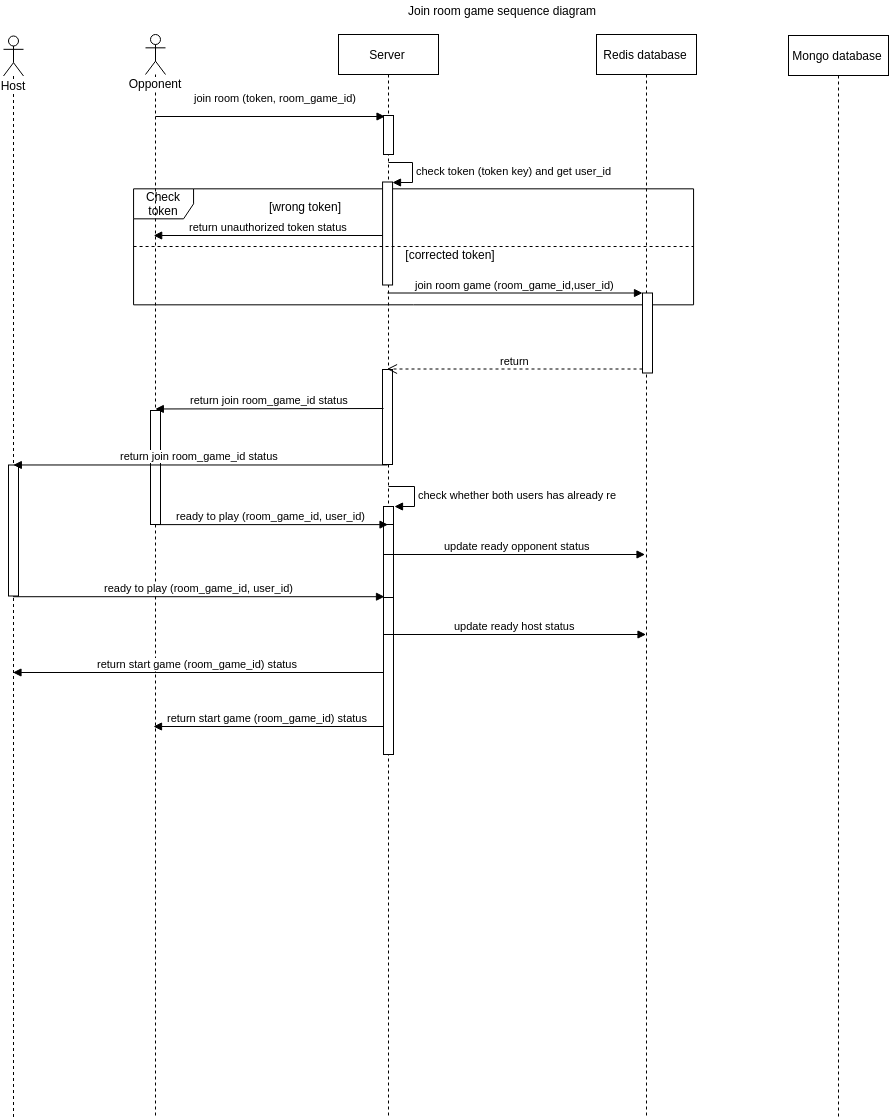

The diagram above was exported from draw.io. Its source (the exported page's mxGraphModel, read from the mxfile embedded in the PNG):
<mxGraphModel dx="10287" dy="1572" grid="1" gridSize="10" guides="1" tooltips="1" connect="1" arrows="1" fold="1" page="1" pageScale="1" pageWidth="827" pageHeight="1169" math="0" shadow="0">
  <root>
    <mxCell id="0" />
    <mxCell id="1" parent="0" />
    <mxCell id="2" value="Check token" style="shape=umlFrame;whiteSpace=wrap;html=1;" vertex="1" parent="1">
      <mxGeometry x="-4939.928571428572" y="192.33333333333337" width="560" height="116" as="geometry" />
    </mxCell>
    <mxCell id="3" value="Server" style="shape=umlLifeline;perimeter=lifelinePerimeter;whiteSpace=wrap;html=1;container=1;collapsible=0;recursiveResize=0;outlineConnect=0;" vertex="1" parent="1">
      <mxGeometry x="-4735" y="38" width="100" height="1082" as="geometry" />
    </mxCell>
    <mxCell id="4" value="" style="html=1;points=[];perimeter=orthogonalPerimeter;" vertex="1" parent="3">
      <mxGeometry x="45" y="472" width="10" height="248" as="geometry" />
    </mxCell>
    <mxCell id="5" value="check whether both users has already re&amp;nbsp;" style="edgeStyle=orthogonalEdgeStyle;html=1;align=left;spacingLeft=2;endArrow=block;rounded=0;entryX=1;entryY=0;" edge="1" parent="3" target="4">
      <mxGeometry relative="1" as="geometry">
        <mxPoint x="50" y="452" as="sourcePoint" />
        <Array as="points">
          <mxPoint x="75" y="452" />
        </Array>
      </mxGeometry>
    </mxCell>
    <mxCell id="6" value="" style="html=1;points=[];perimeter=orthogonalPerimeter;" vertex="1" parent="3">
      <mxGeometry x="45" y="81" width="10" height="39" as="geometry" />
    </mxCell>
    <mxCell id="7" value="" style="html=1;points=[];perimeter=orthogonalPerimeter;" vertex="1" parent="3">
      <mxGeometry x="44" y="335" width="10" height="95" as="geometry" />
    </mxCell>
    <mxCell id="8" value="" style="html=1;points=[];perimeter=orthogonalPerimeter;" vertex="1" parent="3">
      <mxGeometry x="45" y="490" width="10" height="30" as="geometry" />
    </mxCell>
    <mxCell id="9" value="update ready opponent status" style="html=1;verticalAlign=bottom;endArrow=block;" edge="1" parent="3">
      <mxGeometry width="80" relative="1" as="geometry">
        <mxPoint x="51" y="520" as="sourcePoint" />
        <mxPoint x="306.5" y="520" as="targetPoint" />
      </mxGeometry>
    </mxCell>
    <mxCell id="10" value="" style="html=1;points=[];perimeter=orthogonalPerimeter;" vertex="1" parent="3">
      <mxGeometry x="45" y="563" width="10" height="37" as="geometry" />
    </mxCell>
    <mxCell id="11" value="Opponent" style="shape=umlLifeline;participant=umlActor;perimeter=lifelinePerimeter;whiteSpace=wrap;html=1;container=1;collapsible=0;recursiveResize=0;verticalAlign=top;spacingTop=36;labelBackgroundColor=#ffffff;outlineConnect=0;" vertex="1" parent="1">
      <mxGeometry x="-4928" y="38" width="20" height="1082" as="geometry" />
    </mxCell>
    <mxCell id="12" value="" style="html=1;points=[];perimeter=orthogonalPerimeter;" vertex="1" parent="11">
      <mxGeometry x="5" y="376" width="10" height="114" as="geometry" />
    </mxCell>
    <mxCell id="13" value="Mongo database" style="shape=umlLifeline;perimeter=lifelinePerimeter;whiteSpace=wrap;html=1;container=1;collapsible=0;recursiveResize=0;outlineConnect=0;" vertex="1" parent="1">
      <mxGeometry x="-4285" y="39" width="100" height="1081" as="geometry" />
    </mxCell>
    <mxCell id="14" value="Join room game sequence diagram" style="text;html=1;resizable=0;points=[];autosize=1;align=left;verticalAlign=top;spacingTop=-4;" vertex="1" parent="1">
      <mxGeometry x="-4667" y="4.5" width="200" height="20" as="geometry" />
    </mxCell>
    <mxCell id="15" value="Redis database" style="shape=umlLifeline;perimeter=lifelinePerimeter;whiteSpace=wrap;html=1;container=1;collapsible=0;recursiveResize=0;outlineConnect=0;" vertex="1" parent="1">
      <mxGeometry x="-4477" y="38" width="100" height="1082" as="geometry" />
    </mxCell>
    <mxCell id="16" value="" style="html=1;points=[];perimeter=orthogonalPerimeter;" vertex="1" parent="15">
      <mxGeometry x="46" y="258.5" width="10" height="80" as="geometry" />
    </mxCell>
    <mxCell id="17" value="join room (token, room_game_id)" style="html=1;verticalAlign=bottom;endArrow=block;" edge="1" parent="1">
      <mxGeometry x="0.1341" y="14" width="80" relative="1" as="geometry">
        <mxPoint x="-4918" y="120" as="sourcePoint" />
        <mxPoint x="-4688.5" y="120" as="targetPoint" />
        <Array as="points">
          <mxPoint x="-4787.5" y="120" />
        </Array>
        <mxPoint x="-10" y="4" as="offset" />
      </mxGeometry>
    </mxCell>
    <mxCell id="18" value="join room game (room_game_id,user_id)" style="html=1;verticalAlign=bottom;endArrow=block;entryX=0;entryY=0;" edge="1" target="16" parent="1">
      <mxGeometry relative="1" as="geometry">
        <mxPoint x="-4686.071428571428" y="296.5" as="sourcePoint" />
      </mxGeometry>
    </mxCell>
    <mxCell id="19" value="" style="html=1;verticalAlign=bottom;endArrow=block;" edge="1" parent="1">
      <mxGeometry x="0.1148" y="14" width="80" relative="1" as="geometry">
        <mxPoint x="-4686.428571428572" y="163.5" as="sourcePoint" />
        <mxPoint x="-4686.428571428572" y="163.5" as="targetPoint" />
        <Array as="points" />
        <mxPoint x="-10" y="4" as="offset" />
      </mxGeometry>
    </mxCell>
    <mxCell id="20" value="" style="html=1;points=[];perimeter=orthogonalPerimeter;" vertex="1" parent="1">
      <mxGeometry x="-4690.928571428572" y="185.5" width="10" height="103" as="geometry" />
    </mxCell>
    <mxCell id="21" value="check token (token key) and get user_id" style="edgeStyle=orthogonalEdgeStyle;html=1;align=left;spacingLeft=2;endArrow=block;rounded=0;entryX=1;entryY=0;" edge="1" target="20" parent="1">
      <mxGeometry relative="1" as="geometry">
        <mxPoint x="-4685" y="166" as="sourcePoint" />
        <Array as="points">
          <mxPoint x="-4660.928571428572" y="165.5" />
        </Array>
      </mxGeometry>
    </mxCell>
    <mxCell id="22" value="[wrong token]" style="text;html=1;strokeColor=none;fillColor=none;align=center;verticalAlign=middle;whiteSpace=wrap;rounded=0;" vertex="1" parent="1">
      <mxGeometry x="-4818.928571428572" y="200" width="100" height="20" as="geometry" />
    </mxCell>
    <mxCell id="23" value="return unauthorized token status" style="html=1;verticalAlign=bottom;endArrow=block;" edge="1" parent="1">
      <mxGeometry width="80" relative="1" as="geometry">
        <mxPoint x="-4690.928571428572" y="239" as="sourcePoint" />
        <mxPoint x="-4919.828571428572" y="239" as="targetPoint" />
      </mxGeometry>
    </mxCell>
    <mxCell id="24" value="[corrected token]" style="text;html=1;strokeColor=none;fillColor=none;align=center;verticalAlign=middle;whiteSpace=wrap;rounded=0;" vertex="1" parent="1">
      <mxGeometry x="-4672.928571428572" y="248" width="100" height="20" as="geometry" />
    </mxCell>
    <mxCell id="25" value="" style="endArrow=none;dashed=1;html=1;" edge="1" parent="1">
      <mxGeometry width="50" height="50" relative="1" as="geometry">
        <mxPoint x="-4939.928571428572" y="250" as="sourcePoint" />
        <mxPoint x="-4379.928571428572" y="250" as="targetPoint" />
      </mxGeometry>
    </mxCell>
    <mxCell id="26" value="return" style="html=1;verticalAlign=bottom;endArrow=open;dashed=1;endSize=8;exitX=0;exitY=0.95;" edge="1" source="16" target="3" parent="1">
      <mxGeometry relative="1" as="geometry">
        <mxPoint x="-4501" y="372.5" as="targetPoint" />
      </mxGeometry>
    </mxCell>
    <mxCell id="27" value="return join room_game_id status" style="html=1;verticalAlign=bottom;endArrow=block;" edge="1" parent="1">
      <mxGeometry width="80" relative="1" as="geometry">
        <mxPoint x="-4690" y="412" as="sourcePoint" />
        <mxPoint x="-4918.189655172414" y="412.48" as="targetPoint" />
      </mxGeometry>
    </mxCell>
    <mxCell id="28" value="Host" style="shape=umlLifeline;participant=umlActor;perimeter=lifelinePerimeter;whiteSpace=wrap;html=1;container=1;collapsible=0;recursiveResize=0;verticalAlign=top;spacingTop=36;labelBackgroundColor=#ffffff;outlineConnect=0;" vertex="1" parent="1">
      <mxGeometry x="-5070" y="39.5" width="20" height="1082" as="geometry" />
    </mxCell>
    <mxCell id="29" value="" style="html=1;points=[];perimeter=orthogonalPerimeter;" vertex="1" parent="28">
      <mxGeometry x="5" y="429" width="10" height="131" as="geometry" />
    </mxCell>
    <mxCell id="30" value="return join room_game_id status" style="html=1;verticalAlign=bottom;endArrow=block;exitX=0.897;exitY=0.992;exitDx=0;exitDy=0;exitPerimeter=0;" edge="1" parent="1">
      <mxGeometry width="80" relative="1" as="geometry">
        <mxPoint x="-4686.03" y="468.48" as="sourcePoint" />
        <mxPoint x="-5060.189655172413" y="468.48" as="targetPoint" />
      </mxGeometry>
    </mxCell>
    <mxCell id="31" value="ready to play (room_game_id, user_id)" style="html=1;verticalAlign=bottom;endArrow=block;exitX=0.462;exitY=1.001;exitDx=0;exitDy=0;exitPerimeter=0;" edge="1" source="12" target="3" parent="1">
      <mxGeometry width="80" relative="1" as="geometry">
        <mxPoint x="-4890" y="530" as="sourcePoint" />
        <mxPoint x="-4810" y="530" as="targetPoint" />
      </mxGeometry>
    </mxCell>
    <mxCell id="32" value="ready to play (room_game_id, user_id)" style="html=1;verticalAlign=bottom;endArrow=block;entryX=0.1;entryY=0.271;entryDx=0;entryDy=0;entryPerimeter=0;" edge="1" parent="1">
      <mxGeometry width="80" relative="1" as="geometry">
        <mxPoint x="-5060.5" y="600.2080000000001" as="sourcePoint" />
        <mxPoint x="-4689" y="600.2080000000001" as="targetPoint" />
      </mxGeometry>
    </mxCell>
    <mxCell id="33" value="update ready host status" style="html=1;verticalAlign=bottom;endArrow=block;exitX=0.1;exitY=0.973;exitDx=0;exitDy=0;exitPerimeter=0;" edge="1" parent="1">
      <mxGeometry width="80" relative="1" as="geometry">
        <mxPoint x="-4689" y="638.0010000000002" as="sourcePoint" />
        <mxPoint x="-4427.5" y="638.0010000000002" as="targetPoint" />
      </mxGeometry>
    </mxCell>
    <mxCell id="34" value="return start game (room_game_id) status" style="html=1;verticalAlign=bottom;endArrow=block;" edge="1" parent="1">
      <mxGeometry width="80" relative="1" as="geometry">
        <mxPoint x="-4690" y="676" as="sourcePoint" />
        <mxPoint x="-5060.5" y="676" as="targetPoint" />
      </mxGeometry>
    </mxCell>
    <mxCell id="35" value="return start game (room_game_id) status" style="html=1;verticalAlign=bottom;endArrow=block;" edge="1" parent="1">
      <mxGeometry width="80" relative="1" as="geometry">
        <mxPoint x="-4690" y="730" as="sourcePoint" />
        <mxPoint x="-4920" y="730" as="targetPoint" />
      </mxGeometry>
    </mxCell>
  </root>
</mxGraphModel>